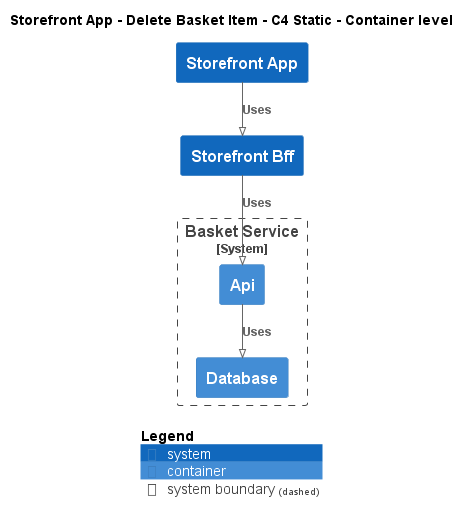

The diagram above was rendered by PlantUML. Its source (embedded in the PNG):
@startuml
!pragma layout smetana
!include ..\..\..\..\..\.c4s\C4_Container.puml

AddElementTag("c4interflow:lifecycle:new", $bgColor=green, $fontColor=#ffffff, $borderColor=green, $shadowing="False")
AddElementTag("c4interflow:lifecycle:changed", $bgColor=orange, $fontColor=#ffffff, $borderColor=orange, $shadowing="False")
AddElementTag("c4interflow:lifecycle:removed", $bgColor=red, $fontColor=#ffffff, $borderColor=red, $shadowing="False")

AddRelTag("c4interflow:lifecycle:new", $textColor=green, $lineColor=green)
AddRelTag("c4interflow:lifecycle:changed", $textColor=orange, $lineColor=orange)
AddRelTag("c4interflow:lifecycle:removed", $textColor=red, $lineColor=red)

SHOW_PERSON_PORTRAIT()
LAYOUT_TOP_DOWN()

skinparam linetype polyline

title Storefront App - Delete Basket Item - C4 Static - Container level

System(ECommercePlatform.SoftwareSystems.StorefrontApp, "Storefront App", "")
System(ECommercePlatform.SoftwareSystems.StorefrontBff, "Storefront Bff", "")

System_Boundary(ECommercePlatform.SoftwareSystems.BasketService, "Basket Service") {
    Container(ECommercePlatform.SoftwareSystems.BasketService.Containers.Api, "Api", "", "")
    Container(ECommercePlatform.SoftwareSystems.BasketService.Containers.Database, "Database", "", "")
}

Rel(ECommercePlatform.SoftwareSystems.StorefrontApp, ECommercePlatform.SoftwareSystems.StorefrontBff, "Uses")
Rel(ECommercePlatform.SoftwareSystems.StorefrontBff, ECommercePlatform.SoftwareSystems.BasketService.Containers.Api, "Uses")
Rel(ECommercePlatform.SoftwareSystems.BasketService.Containers.Api, ECommercePlatform.SoftwareSystems.BasketService.Containers.Database, "Uses")


SHOW_LEGEND()
@enduml